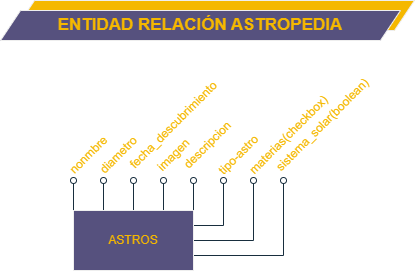

The diagram above was exported from draw.io. Its source (the exported page's mxGraphModel, read from the mxfile embedded in the PNG):
<mxGraphModel dx="954" dy="616" grid="1" gridSize="10" guides="1" tooltips="1" connect="1" arrows="1" fold="1" page="1" pageScale="1" pageWidth="827" pageHeight="1169" math="0" shadow="0">
  <root>
    <mxCell id="0" />
    <mxCell id="1" parent="0" />
    <mxCell id="fLgGAqaFBB5hYiSE-mHu-3" style="edgeStyle=orthogonalEdgeStyle;rounded=0;orthogonalLoop=1;jettySize=auto;html=1;exitX=0;exitY=0;exitDx=0;exitDy=0;endArrow=oval;endFill=0;labelBackgroundColor=none;strokeColor=#182E3E;fontColor=default;" parent="1" source="fLgGAqaFBB5hYiSE-mHu-2" edge="1">
      <mxGeometry relative="1" as="geometry">
        <mxPoint x="280" y="210" as="targetPoint" />
      </mxGeometry>
    </mxCell>
    <mxCell id="fLgGAqaFBB5hYiSE-mHu-4" style="edgeStyle=orthogonalEdgeStyle;rounded=0;orthogonalLoop=1;jettySize=auto;html=1;exitX=0.25;exitY=0;exitDx=0;exitDy=0;endArrow=oval;endFill=0;labelBackgroundColor=none;strokeColor=#182E3E;fontColor=default;" parent="1" source="fLgGAqaFBB5hYiSE-mHu-2" edge="1">
      <mxGeometry relative="1" as="geometry">
        <mxPoint x="310" y="210" as="targetPoint" />
      </mxGeometry>
    </mxCell>
    <mxCell id="fLgGAqaFBB5hYiSE-mHu-5" style="edgeStyle=orthogonalEdgeStyle;rounded=0;orthogonalLoop=1;jettySize=auto;html=1;exitX=0.5;exitY=0;exitDx=0;exitDy=0;endArrow=oval;endFill=0;labelBackgroundColor=none;strokeColor=#182E3E;fontColor=default;" parent="1" source="fLgGAqaFBB5hYiSE-mHu-2" edge="1">
      <mxGeometry relative="1" as="geometry">
        <mxPoint x="340" y="210" as="targetPoint" />
      </mxGeometry>
    </mxCell>
    <mxCell id="fLgGAqaFBB5hYiSE-mHu-6" style="edgeStyle=orthogonalEdgeStyle;rounded=0;orthogonalLoop=1;jettySize=auto;html=1;exitX=0.75;exitY=0;exitDx=0;exitDy=0;endArrow=oval;endFill=0;labelBackgroundColor=none;strokeColor=#182E3E;fontColor=default;" parent="1" source="fLgGAqaFBB5hYiSE-mHu-2" edge="1">
      <mxGeometry relative="1" as="geometry">
        <mxPoint x="370" y="210" as="targetPoint" />
      </mxGeometry>
    </mxCell>
    <mxCell id="fLgGAqaFBB5hYiSE-mHu-7" style="edgeStyle=orthogonalEdgeStyle;rounded=0;orthogonalLoop=1;jettySize=auto;html=1;exitX=1;exitY=0;exitDx=0;exitDy=0;endArrow=oval;endFill=0;labelBackgroundColor=none;strokeColor=#182E3E;fontColor=default;" parent="1" source="fLgGAqaFBB5hYiSE-mHu-2" edge="1">
      <mxGeometry relative="1" as="geometry">
        <mxPoint x="400" y="210" as="targetPoint" />
      </mxGeometry>
    </mxCell>
    <mxCell id="fLgGAqaFBB5hYiSE-mHu-8" style="edgeStyle=orthogonalEdgeStyle;rounded=0;orthogonalLoop=1;jettySize=auto;html=1;exitX=1;exitY=0.25;exitDx=0;exitDy=0;endArrow=oval;endFill=0;labelBackgroundColor=none;strokeColor=#182E3E;fontColor=default;" parent="1" source="fLgGAqaFBB5hYiSE-mHu-2" edge="1">
      <mxGeometry relative="1" as="geometry">
        <mxPoint x="430" y="210" as="targetPoint" />
      </mxGeometry>
    </mxCell>
    <mxCell id="fLgGAqaFBB5hYiSE-mHu-9" style="edgeStyle=orthogonalEdgeStyle;rounded=0;orthogonalLoop=1;jettySize=auto;html=1;exitX=1;exitY=0.5;exitDx=0;exitDy=0;endArrow=oval;endFill=0;labelBackgroundColor=none;strokeColor=#182E3E;fontColor=default;" parent="1" source="fLgGAqaFBB5hYiSE-mHu-2" edge="1">
      <mxGeometry relative="1" as="geometry">
        <mxPoint x="460" y="210" as="targetPoint" />
      </mxGeometry>
    </mxCell>
    <mxCell id="fLgGAqaFBB5hYiSE-mHu-16" style="edgeStyle=orthogonalEdgeStyle;rounded=0;orthogonalLoop=1;jettySize=auto;html=1;exitX=1;exitY=0.75;exitDx=0;exitDy=0;endArrow=oval;endFill=0;labelBackgroundColor=none;strokeColor=#182E3E;fontColor=default;" parent="1" source="fLgGAqaFBB5hYiSE-mHu-2" edge="1">
      <mxGeometry relative="1" as="geometry">
        <mxPoint x="490" y="210" as="targetPoint" />
      </mxGeometry>
    </mxCell>
    <mxCell id="fLgGAqaFBB5hYiSE-mHu-2" value="ASTROS" style="rounded=0;whiteSpace=wrap;html=1;labelBackgroundColor=none;fillColor=#56517E;strokeColor=#EEEEEE;fontColor=#F5B800;" parent="1" vertex="1">
      <mxGeometry x="280" y="240" width="120" height="60" as="geometry" />
    </mxCell>
    <mxCell id="fLgGAqaFBB5hYiSE-mHu-10" value="nonmbre" style="text;html=1;align=center;verticalAlign=middle;resizable=0;points=[];autosize=1;strokeColor=none;fillColor=none;rotation=-45;rounded=0;labelBackgroundColor=none;fontColor=#F5B800;" parent="1" vertex="1">
      <mxGeometry x="260" y="170" width="70" height="30" as="geometry" />
    </mxCell>
    <mxCell id="fLgGAqaFBB5hYiSE-mHu-11" value="diametro" style="text;html=1;align=center;verticalAlign=middle;resizable=0;points=[];autosize=1;strokeColor=none;fillColor=none;rotation=-45;rounded=0;labelBackgroundColor=none;fontColor=#F5B800;" parent="1" vertex="1">
      <mxGeometry x="290" y="170" width="70" height="30" as="geometry" />
    </mxCell>
    <mxCell id="fLgGAqaFBB5hYiSE-mHu-12" value="fecha_descubrimiento" style="text;html=1;align=center;verticalAlign=middle;resizable=0;points=[];autosize=1;strokeColor=none;fillColor=none;rotation=-45;rounded=0;labelBackgroundColor=none;fontColor=#F5B800;" parent="1" vertex="1">
      <mxGeometry x="310" y="140" width="140" height="30" as="geometry" />
    </mxCell>
    <mxCell id="fLgGAqaFBB5hYiSE-mHu-13" value="imagen" style="text;html=1;align=center;verticalAlign=middle;resizable=0;points=[];autosize=1;strokeColor=none;fillColor=none;rotation=-45;rounded=0;labelBackgroundColor=none;fontColor=#F5B800;" parent="1" vertex="1">
      <mxGeometry x="350" y="170" width="60" height="30" as="geometry" />
    </mxCell>
    <mxCell id="fLgGAqaFBB5hYiSE-mHu-14" value="descripcion" style="text;html=1;align=center;verticalAlign=middle;resizable=0;points=[];autosize=1;strokeColor=none;fillColor=none;rotation=-45;rounded=0;labelBackgroundColor=none;fontColor=#F5B800;" parent="1" vertex="1">
      <mxGeometry x="374" y="160" width="80" height="30" as="geometry" />
    </mxCell>
    <mxCell id="fLgGAqaFBB5hYiSE-mHu-15" value="tipo-astro" style="text;html=1;align=center;verticalAlign=middle;resizable=0;points=[];autosize=1;strokeColor=none;fillColor=none;rotation=-45;rounded=0;labelBackgroundColor=none;fontColor=#F5B800;" parent="1" vertex="1">
      <mxGeometry x="410" y="170" width="70" height="30" as="geometry" />
    </mxCell>
    <mxCell id="fLgGAqaFBB5hYiSE-mHu-17" value="materias(checkbox)" style="text;html=1;align=center;verticalAlign=middle;resizable=0;points=[];autosize=1;strokeColor=none;fillColor=none;rotation=-45;rounded=0;labelBackgroundColor=none;fontColor=#F5B800;" parent="1" vertex="1">
      <mxGeometry x="430" y="150" width="130" height="30" as="geometry" />
    </mxCell>
    <mxCell id="fLgGAqaFBB5hYiSE-mHu-19" value="sistema_solar(boolean)" style="text;html=1;align=center;verticalAlign=middle;resizable=0;points=[];autosize=1;strokeColor=none;fillColor=none;rotation=-45;rounded=0;labelBackgroundColor=none;fontColor=#F5B800;" parent="1" vertex="1">
      <mxGeometry x="454" y="140" width="150" height="30" as="geometry" />
    </mxCell>
    <mxCell id="fLgGAqaFBB5hYiSE-mHu-24" value="" style="shape=parallelogram;perimeter=parallelogramPerimeter;whiteSpace=wrap;html=1;fixedSize=1;strokeColor=#EEEEEE;fontColor=#F5B800;fillColor=#F5B800;" parent="1" vertex="1">
      <mxGeometry x="221" y="30" width="400" height="30" as="geometry" />
    </mxCell>
    <mxCell id="fLgGAqaFBB5hYiSE-mHu-25" value="&lt;b&gt;&lt;font style=&quot;font-size: 17px;&quot;&gt;ENTIDAD RELACIÓN ASTROPEDIA&lt;/font&gt;&lt;/b&gt;" style="shape=parallelogram;perimeter=parallelogramPerimeter;whiteSpace=wrap;html=1;fixedSize=1;strokeColor=#EEEEEE;fontColor=#F5B800;fillColor=#56517E;" parent="1" vertex="1">
      <mxGeometry x="207" y="40" width="400" height="30" as="geometry" />
    </mxCell>
  </root>
</mxGraphModel>